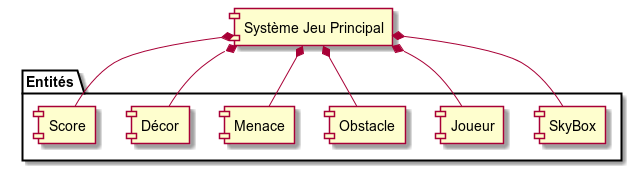

The diagram above was rendered by PlantUML. Its source (embedded in the PNG):
@startuml

component "Système Jeu Principal" as systeme

package Entités {
    component "SkyBox" as skyEnt
    component "Joueur" as joueurEnt
    component "Obstacle" as obsEnt
    component "Menace" as menEnt
    component "Décor" as decorEnt
    component "Score" as scoreEnt
}

systeme *-down- skyEnt
systeme *-down- joueurEnt
systeme *-down- obsEnt
systeme *-down- menEnt
systeme *-down- decorEnt
systeme *-down- scoreEnt

@enduml